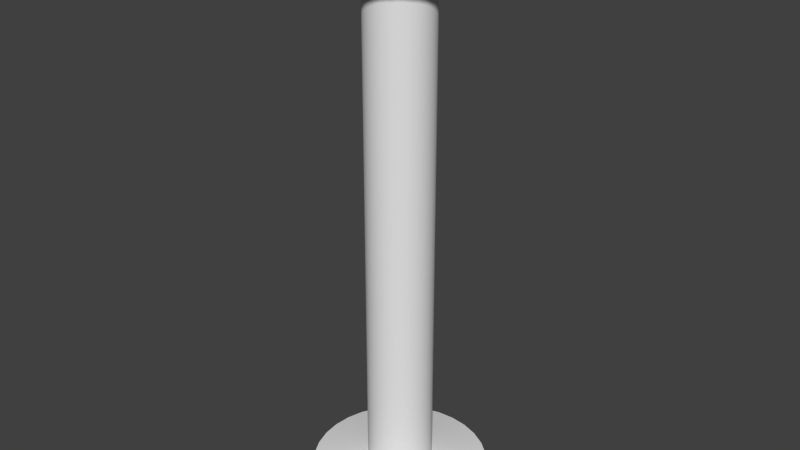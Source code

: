 # Source: tapeMeasureSpool.blend  (saved by Blender 2.76.0; exported with 4.5.12 LTS)
import bpy
from mathutils import Matrix  # noqa: F401  (used for matrix-valued properties, if any)

bpy.ops.wm.read_factory_settings(use_empty=True)
scene = bpy.context.scene
scene.name = 'Scene'

# ---- collections
col_collection_1 = bpy.data.collections.new('Collection 1'); scene.collection.children.link(col_collection_1)

# ---- world
world_world = bpy.data.worlds.new('World'); scene.world = world_world
world_world.color = (0.05088, 0.05088, 0.05088)
world_world.use_sun_shadow = False
world_world.sun_shadow_jitter_overblur = 0.0
world_world.cycles.sampling_method = 'MANUAL'
world_world.cycles.sample_map_resolution = 256

# ---- meshes
me_cylinder = bpy.data.meshes.new('Cylinder')
me_cylinder.from_pydata([(1.119e-07, 0.06525, 0.02156), (1.119e-07, 0.06525, 1.051), (0.01273, 0.06399, 0.02156), (0.01273, 0.06399, 1.051), (0.02497, 0.06028, 0.02156), (0.02497, 0.06028, 1.051), (0.03625, 0.05425, 0.02156), (0.03625, 0.05425, 1.051), (0.04614, 0.04614, 0.02156), (0.04614, 0.04614, 1.051), (0.05425, 0.03625, 0.02156), (0.05425, 0.03625, 1.051), (0.06028, 0.02497, 0.02156), (0.06028, 0.02497, 1.051), (0.06399, 0.01273, 0.02156), (0.06399, 0.01273, 1.051), (0.06525, 2.815e-07, 0.02156), (0.06525, 2.815e-07, 1.051), (0.06399, -0.01273, 0.02156), (0.06399, -0.01273, 1.051), (0.06028, -0.02497, 0.02156), (0.06028, -0.02497, 1.051), (0.05425, -0.03625, 0.02156), (0.05425, -0.03625, 1.051), (0.04614, -0.04614, 0.02156), (0.04614, -0.04614, 1.051), (0.03625, -0.05425, 0.02156), (0.03625, -0.05425, 1.051), (0.02497, -0.06028, 0.02156), (0.02497, -0.06028, 1.051), (0.01273, -0.06399, 0.02156), (0.01273, -0.06399, 1.051), (9.069e-08, -0.06525, 0.02156), (9.069e-08, -0.06525, 1.051), (-0.01273, -0.06399, 0.02156), (-0.01273, -0.06399, 1.051), (-0.02497, -0.06028, 0.02156), (-0.02497, -0.06028, 1.051), (-0.03625, -0.05425, 0.02156), (-0.03625, -0.05425, 1.051), (-0.04614, -0.04614, 0.02156), (-0.04614, -0.04614, 1.051), (-0.05425, -0.03625, 0.02156), (-0.05425, -0.03625, 1.051), (-0.06028, -0.02497, 0.02156), (-0.06028, -0.02497, 1.051), (-0.06399, -0.01273, 0.02156), (-0.06399, -0.01273, 1.051), (-0.06525, 3.396e-07, 0.02156), (-0.06525, 3.396e-07, 1.051), (-0.06399, 0.01273, 0.02156), (-0.06399, 0.01273, 1.051), (-0.06028, 0.02497, 0.02156), (-0.06028, 0.02497, 1.051), (-0.05425, 0.03625, 0.02156), (-0.05425, 0.03625, 1.051), (-0.04614, 0.04614, 0.02156), (-0.04614, 0.04614, 1.051), (-0.03625, 0.05425, 0.02156), (-0.03625, 0.05425, 1.051), (-0.02497, 0.06028, 0.02156), (-0.02497, 0.06028, 1.051), (-0.01273, 0.06399, 0.02156), (-0.01273, 0.06399, 1.051), (0.0347, 0.1745, 1.072), (1.001e-07, 0.1779, 1.072), (0.06807, 0.1643, 1.072), (0.09882, 0.1479, 1.072), (0.1258, 0.1258, 1.072), (0.1479, 0.09882, 1.072), (0.1643, 0.06807, 1.072), (0.1745, 0.0347, 1.072), (0.1779, 2.57e-07, 1.072), (0.1745, -0.0347, 1.072), (0.1643, -0.06807, 1.072), (0.1479, -0.09882, 1.072), (0.1258, -0.1258, 1.072), (0.09882, -0.1479, 1.072), (0.06807, -0.1643, 1.072), (0.0347, -0.1745, 1.072), (4.216e-08, -0.1779, 1.072), (-0.0347, -0.1745, 1.072), (-0.06807, -0.1643, 1.072), (-0.09882, -0.1479, 1.072), (-0.1258, -0.1258, 1.072), (-0.1479, -0.09882, 1.072), (-0.1643, -0.06807, 1.072), (-0.1745, -0.0347, 1.072), (-0.1779, 4.153e-07, 1.072), (-0.1745, 0.0347, 1.072), (-0.1643, 0.06807, 1.072), (-0.1479, 0.09882, 1.072), (-0.1258, 0.1258, 1.072), (-0.09882, 0.1479, 1.072), (-0.06807, 0.1643, 1.072), (-0.0347, 0.1745, 1.072), (1.001e-07, 0.1779, 0.0008282), (0.0347, 0.1745, 0.0008282), (0.06807, 0.1643, 0.0008282), (0.09882, 0.1479, 0.0008282), (0.1258, 0.1258, 0.0008282), (0.1479, 0.09882, 0.0008282), (0.1643, 0.06807, 0.0008282), (0.1745, 0.0347, 0.0008282), (0.1779, 2.57e-07, 0.0008282), (0.1745, -0.0347, 0.0008282), (0.1643, -0.06807, 0.0008282), (0.1479, -0.09882, 0.0008282), (0.1258, -0.1258, 0.0008282), (0.09882, -0.1479, 0.0008282), (0.06807, -0.1643, 0.0008282), (0.0347, -0.1745, 0.0008282), (4.216e-08, -0.1779, 0.0008282), (-0.0347, -0.1745, 0.0008282), (-0.06807, -0.1643, 0.0008282), (-0.09882, -0.1479, 0.0008282), (-0.1258, -0.1258, 0.0008282), (-0.1479, -0.09882, 0.0008282), (-0.1643, -0.06807, 0.0008282), (-0.1745, -0.0347, 0.0008282), (-0.1779, 4.153e-07, 0.0008282), (-0.1745, 0.0347, 0.0008282), (-0.1643, 0.06807, 0.0008282), (-0.1479, 0.09882, 0.0008282), (-0.1258, 0.1258, 0.0008282), (-0.09882, 0.1479, 0.0008282), (-0.06807, 0.1643, 0.0008282), (-0.0347, 0.1745, 0.0008282), (0.0347, 0.1745, 1.117), (1.001e-07, 0.1779, 1.117), (0.06807, 0.1643, 1.117), (0.09882, 0.1479, 1.117), (0.1258, 0.1258, 1.117), (0.1479, 0.09882, 1.117), (0.1643, 0.06807, 1.117), (0.1745, 0.0347, 1.117), (0.1779, 2.57e-07, 1.117), (0.1745, -0.0347, 1.117), (0.1643, -0.06807, 1.117), (0.1479, -0.09882, 1.117), (0.1258, -0.1258, 1.117), (0.09882, -0.1479, 1.117), (0.06807, -0.1643, 1.117), (0.0347, -0.1745, 1.117), (4.216e-08, -0.1779, 1.117), (-0.0347, -0.1745, 1.117), (-0.06807, -0.1643, 1.117), (-0.09882, -0.1479, 1.117), (-0.1258, -0.1258, 1.117), (-0.1479, -0.09882, 1.117), (-0.1643, -0.06807, 1.117), (-0.1745, -0.0347, 1.117), (-0.1779, 4.153e-07, 1.117), (-0.1745, 0.0347, 1.117), (-0.1643, 0.06807, 1.117), (-0.1479, 0.09882, 1.117), (-0.1258, 0.1258, 1.117), (-0.09882, 0.1479, 1.117), (-0.06807, 0.1643, 1.117), (-0.0347, 0.1745, 1.117), (1.001e-07, 0.1779, -0.03605), (0.0347, 0.1745, -0.03605), (0.06807, 0.1643, -0.03605), (0.09882, 0.1479, -0.03605), (0.1258, 0.1258, -0.03605), (0.1479, 0.09882, -0.03605), (0.1643, 0.06807, -0.03605), (0.1745, 0.0347, -0.03605), (0.1779, 2.57e-07, -0.03605), (0.1745, -0.0347, -0.03605), (0.1643, -0.06807, -0.03605), (0.1479, -0.09882, -0.03605), (0.1258, -0.1258, -0.03605), (0.09882, -0.1479, -0.03605), (0.06807, -0.1643, -0.03605), (0.0347, -0.1745, -0.03605), (4.216e-08, -0.1779, -0.03605), (-0.0347, -0.1745, -0.03605), (-0.06807, -0.1643, -0.03605), (-0.09882, -0.1479, -0.03605), (-0.1258, -0.1258, -0.03605), (-0.1479, -0.09882, -0.03605), (-0.1643, -0.06807, -0.03605), (-0.1745, -0.0347, -0.03605), (-0.1779, 4.153e-07, -0.03605), (-0.1745, 0.0347, -0.03605), (-0.1643, 0.06807, -0.03605), (-0.1479, 0.09882, -0.03605), (-0.1258, 0.1258, -0.03605), (-0.09882, 0.1479, -0.03605), (-0.06807, 0.1643, -0.03605), (-0.0347, 0.1745, -0.03605)], [], [(0, 1, 3, 2), (2, 3, 5, 4), (4, 5, 7, 6), (6, 7, 9, 8), (8, 9, 11, 10), (10, 11, 13, 12), (12, 13, 15, 14), (14, 15, 17, 16), (16, 17, 19, 18), (18, 19, 21, 20), (20, 21, 23, 22), (22, 23, 25, 24), (24, 25, 27, 26), (26, 27, 29, 28), (28, 29, 31, 30), (30, 31, 33, 32), (32, 33, 35, 34), (34, 35, 37, 36), (36, 37, 39, 38), (38, 39, 41, 40), (40, 41, 43, 42), (42, 43, 45, 44), (44, 45, 47, 46), (46, 47, 49, 48), (48, 49, 51, 50), (50, 51, 53, 52), (52, 53, 55, 54), (54, 55, 57, 56), (56, 57, 59, 58), (58, 59, 61, 60), (53, 51, 89, 90), (62, 63, 1, 0), (60, 61, 63, 62), (6, 8, 100, 99), (83, 82, 146, 147), (9, 7, 67, 68), (27, 25, 76, 77), (45, 43, 85, 86), (63, 61, 94, 95), (19, 17, 72, 73), (37, 35, 81, 82), (55, 53, 90, 91), (11, 9, 68, 69), (29, 27, 77, 78), (47, 45, 86, 87), (3, 1, 65, 64), (1, 63, 95, 65), (21, 19, 73, 74), (39, 37, 82, 83), (57, 55, 91, 92), (13, 11, 69, 70), (31, 29, 78, 79), (49, 47, 87, 88), (5, 3, 64, 66), (23, 21, 74, 75), (41, 39, 83, 84), (59, 57, 92, 93), (15, 13, 70, 71), (33, 31, 79, 80), (51, 49, 88, 89), (7, 5, 66, 67), (25, 23, 75, 76), (43, 41, 84, 85), (61, 59, 93, 94), (17, 15, 71, 72), (35, 33, 80, 81), (102, 103, 167, 166), (24, 26, 109, 108), (42, 44, 118, 117), (60, 62, 127, 126), (16, 18, 105, 104), (34, 36, 114, 113), (52, 54, 123, 122), (8, 10, 101, 100), (26, 28, 110, 109), (44, 46, 119, 118), (0, 2, 97, 96), (62, 0, 96, 127), (18, 20, 106, 105), (36, 38, 115, 114), (54, 56, 124, 123), (10, 12, 102, 101), (28, 30, 111, 110), (46, 48, 120, 119), (2, 4, 98, 97), (20, 22, 107, 106), (38, 40, 116, 115), (56, 58, 125, 124), (12, 14, 103, 102), (30, 32, 112, 111), (48, 50, 121, 120), (4, 6, 99, 98), (22, 24, 108, 107), (40, 42, 117, 116), (58, 60, 126, 125), (14, 16, 104, 103), (32, 34, 113, 112), (50, 52, 122, 121), (128, 129, 159, 158, 157, 156, 155, 154, 153, 152, 151, 150, 149, 148, 147, 146, 145, 144, 143, 142, 141, 140, 139, 138, 137, 136, 135, 134, 133, 132, 131, 130), (160, 161, 162, 163, 164, 165, 166, 167, 168, 169, 170, 171, 172, 173, 174, 175, 176, 177, 178, 179, 180, 181, 182, 183, 184, 185, 186, 187, 188, 189, 190, 191), (103, 104, 168, 167), (84, 83, 147, 148), (104, 105, 169, 168), (85, 84, 148, 149), (105, 106, 170, 169), (86, 85, 149, 150), (106, 107, 171, 170), (87, 86, 150, 151), (107, 108, 172, 171), (88, 87, 151, 152), (108, 109, 173, 172), (89, 88, 152, 153), (109, 110, 174, 173), (90, 89, 153, 154), (110, 111, 175, 174), (91, 90, 154, 155), (64, 65, 129, 128), (111, 112, 176, 175), (92, 91, 155, 156), (66, 64, 128, 130), (112, 113, 177, 176), (93, 92, 156, 157), (67, 66, 130, 131), (113, 114, 178, 177), (94, 93, 157, 158), (68, 67, 131, 132), (114, 115, 179, 178), (95, 94, 158, 159), (69, 68, 132, 133), (115, 116, 180, 179), (65, 95, 159, 129), (70, 69, 133, 134), (116, 117, 181, 180), (71, 70, 134, 135), (117, 118, 182, 181), (72, 71, 135, 136), (118, 119, 183, 182), (73, 72, 136, 137), (119, 120, 184, 183), (74, 73, 137, 138), (120, 121, 185, 184), (75, 74, 138, 139), (121, 122, 186, 185), (76, 75, 139, 140), (122, 123, 187, 186), (96, 97, 161, 160), (77, 76, 140, 141), (123, 124, 188, 187), (97, 98, 162, 161), (78, 77, 141, 142), (124, 125, 189, 188), (98, 99, 163, 162), (79, 78, 142, 143), (125, 126, 190, 189), (99, 100, 164, 163), (80, 79, 143, 144), (126, 127, 191, 190), (100, 101, 165, 164), (81, 80, 144, 145), (127, 96, 160, 191), (101, 102, 166, 165), (82, 81, 145, 146)])
me_cylinder.polygons.foreach_set('use_smooth', [True] * 162)
_uv = me_cylinder.uv_layers.new(name='UVMap')
_uv.uv.foreach_set('vector', [0.7229, 0.0, 0.7229, 1.0, 0.7113, 1.0, 0.7113, 9.463e-09, 0.7113, 9.463e-09, 0.7113, 1.0, 0.6994, 1.0, 0.6994, 9.463e-09, 0.6994, 9.463e-09, 0.6994, 1.0, 0.6877, 1.0, 0.6877, 9.463e-09, 0.6877, 9.463e-09, 0.6877, 1.0, 0.6767, 1.0, 0.6767, 9.463e-09, 0.6767, 9.463e-09, 0.6767, 1.0, 0.6668, 1.0, 0.6668, 9.463e-09, 0.6668, 9.463e-09, 0.6668, 1.0, 0.6584, 1.0, 0.6584, 9.463e-09, 0.8376, 0.0, 0.8376, 1.0, 0.8277, 1.0, 0.8277, 0.0, 0.8277, 0.0, 0.8277, 1.0, 0.8168, 1.0, 0.8168, 0.0, 0.8168, 0.0, 0.8168, 1.0, 0.8051, 1.0, 0.8051, 9.463e-09, 0.8051, 9.463e-09, 0.8051, 1.0, 0.7932, 1.0, 0.7932, 9.463e-09, 0.7932, 9.463e-09, 0.7932, 1.0, 0.7815, 1.0, 0.7815, 9.463e-09, 0.7815, 9.463e-09, 0.7815, 1.0, 0.7705, 1.0, 0.7705, 9.463e-09, 0.7705, 9.463e-09, 0.7705, 1.0, 0.7606, 1.0, 0.7606, 9.463e-09, 0.7606, 9.463e-09, 0.7606, 1.0, 0.7522, 1.0, 0.7522, 9.463e-09, 0.923, 0.0, 0.923, 1.0, 0.9131, 1.0, 0.9131, 9.463e-09, 0.9131, 9.463e-09, 0.9131, 1.0, 0.9021, 1.0, 0.9021, 0.0, 0.9021, 0.0, 0.9021, 1.0, 0.8905, 1.0, 0.8905, 9.463e-09, 0.8905, 9.463e-09, 0.8905, 1.0, 0.8786, 1.0, 0.8786, 0.0, 0.8786, 0.0, 0.8786, 1.0, 0.8669, 1.0, 0.8669, 0.0, 0.8669, 0.0, 0.8669, 1.0, 0.8559, 1.0, 0.8559, 1.893e-08, 0.8559, 1.893e-08, 0.8559, 1.0, 0.846, 1.0, 0.846, 9.463e-09, 0.846, 9.463e-09, 0.846, 1.0, 0.8376, 1.0, 0.8376, 9.463e-09, 1.0, 9.463e-09, 1.0, 1.0, 0.9901, 1.0, 0.9901, 9.463e-09, 0.9901, 9.463e-09, 0.9901, 1.0, 0.9791, 1.0, 0.9791, 9.463e-09, 0.9791, 9.463e-09, 0.9791, 1.0, 0.9675, 1.0, 0.9675, 1.893e-08, 0.9675, 1.893e-08, 0.9675, 1.0, 0.9556, 1.0, 0.9556, 0.0, 0.9556, 0.0, 0.9556, 1.0, 0.9439, 1.0, 0.9439, 9.463e-09, 0.9439, 9.463e-09, 0.9439, 1.0, 0.9329, 1.0, 0.9329, 9.463e-09, 0.9329, 9.463e-09, 0.9329, 1.0, 0.923, 1.0, 0.923, 9.463e-09, 0.7522, 9.463e-09, 0.7522, 1.0, 0.7438, 1.0, 0.7438, 9.463e-09, 0.5407, 0.4757, 0.5323, 0.4669, 0.5988, 0.3823, 0.6217, 0.4063, 0.7339, 9.463e-09, 0.7339, 1.0, 0.7229, 1.0, 0.7229, 0.0, 0.7438, 9.463e-09, 0.7438, 1.0, 0.7339, 1.0, 0.7339, 9.463e-09, 0.4403, 0.1421, 0.4358, 0.1536, 0.3355, 0.1218, 0.348, 0.09051, 0.1674, 0.7474, 0.1674, 0.7806, 0.1255, 0.7806, 0.1255, 0.7474, 0.5114, 0.5766, 0.5224, 0.5718, 0.5718, 0.6683, 0.5418, 0.6813, 0.4334, 0.5221, 0.4358, 0.5343, 0.3355, 0.5661, 0.3292, 0.5329, 0.4998, 0.4528, 0.4879, 0.4528, 0.4776, 0.3439, 0.51, 0.3439, 0.5519, 0.5343, 0.5542, 0.5221, 0.6584, 0.5329, 0.6521, 0.5661, 0.4553, 0.5649, 0.4652, 0.5718, 0.4159, 0.6683, 0.3889, 0.6495, 0.4553, 0.4669, 0.4469, 0.4757, 0.366, 0.4063, 0.3889, 0.3823, 0.5473, 0.486, 0.5407, 0.4757, 0.6217, 0.4063, 0.6397, 0.4345, 0.4998, 0.579, 0.5114, 0.5766, 0.5418, 0.6813, 0.51, 0.6879, 0.4334, 0.5097, 0.4334, 0.5221, 0.3292, 0.5329, 0.3292, 0.499, 0.5114, 0.4553, 0.4998, 0.4528, 0.51, 0.3439, 0.5418, 0.3506, 0.5407, 0.5561, 0.5473, 0.5458, 0.6397, 0.5974, 0.6217, 0.6256, 0.5473, 0.5458, 0.5519, 0.5343, 0.6521, 0.5661, 0.6397, 0.5974, 0.4469, 0.5561, 0.4553, 0.5649, 0.3889, 0.6495, 0.366, 0.6256, 0.4652, 0.46, 0.4553, 0.4669, 0.3889, 0.3823, 0.4159, 0.3635, 0.5519, 0.4975, 0.5473, 0.486, 0.6397, 0.4345, 0.6521, 0.4658, 0.4879, 0.579, 0.4998, 0.579, 0.51, 0.6879, 0.4776, 0.6879, 0.4358, 0.4975, 0.4334, 0.5097, 0.3292, 0.499, 0.3355, 0.4658, 0.5224, 0.46, 0.5114, 0.4553, 0.5418, 0.3506, 0.5718, 0.3635, 0.5323, 0.5649, 0.5407, 0.5561, 0.6217, 0.6256, 0.5988, 0.6495, 0.4403, 0.5458, 0.4469, 0.5561, 0.366, 0.6256, 0.348, 0.5974, 0.4762, 0.4553, 0.4652, 0.46, 0.4159, 0.3635, 0.4458, 0.3506, 0.5542, 0.5097, 0.5519, 0.4975, 0.6521, 0.4658, 0.6584, 0.499, 0.4762, 0.5766, 0.4879, 0.579, 0.4776, 0.6879, 0.4458, 0.6813, 0.4403, 0.486, 0.4358, 0.4975, 0.3355, 0.4658, 0.348, 0.4345, 0.5323, 0.4669, 0.5224, 0.46, 0.5718, 0.3635, 0.5988, 0.3823, 0.5224, 0.5718, 0.5323, 0.5649, 0.5988, 0.6495, 0.5718, 0.6683, 0.4358, 0.5343, 0.4403, 0.5458, 0.348, 0.5974, 0.3355, 0.5661, 0.4879, 0.4528, 0.4762, 0.4553, 0.4458, 0.3506, 0.4776, 0.3439, 0.5542, 0.5221, 0.5542, 0.5097, 0.6584, 0.499, 0.6584, 0.5329, 0.4652, 0.5718, 0.4762, 0.5766, 0.4458, 0.6813, 0.4159, 0.6683, 0.4469, 0.4757, 0.4403, 0.486, 0.348, 0.4345, 0.366, 0.4063, 0.3635, 0.7119, 0.3635, 0.74, 0.3292, 0.74, 0.3292, 0.7119, 0.4762, 0.2326, 0.4879, 0.2351, 0.4776, 0.3439, 0.4458, 0.3373, 0.5542, 0.1782, 0.5542, 0.1658, 0.6584, 0.155, 0.6584, 0.1889, 0.4879, 0.1089, 0.4762, 0.1113, 0.4458, 0.006609, 0.4776, 0.0, 0.4403, 0.2019, 0.4469, 0.2122, 0.366, 0.2816, 0.348, 0.2534, 0.5323, 0.221, 0.5407, 0.2122, 0.6217, 0.2816, 0.5988, 0.3056, 0.5323, 0.123, 0.5224, 0.1161, 0.5718, 0.01957, 0.5988, 0.03839, 0.4358, 0.1536, 0.4334, 0.1658, 0.3292, 0.155, 0.3355, 0.1218, 0.4879, 0.2351, 0.4998, 0.2351, 0.51, 0.3439, 0.4776, 0.3439, 0.5542, 0.1658, 0.5519, 0.1536, 0.6521, 0.1218, 0.6584, 0.155, 0.4652, 0.1161, 0.4553, 0.123, 0.3889, 0.03839, 0.4159, 0.01957, 0.4762, 0.1113, 0.4652, 0.1161, 0.4159, 0.01957, 0.4458, 0.006609, 0.4469, 0.2122, 0.4553, 0.221, 0.3889, 0.3056, 0.366, 0.2816, 0.5407, 0.2122, 0.5473, 0.2019, 0.6397, 0.2534, 0.6217, 0.2816, 0.5224, 0.1161, 0.5114, 0.1113, 0.5418, 0.006609, 0.5718, 0.01957, 0.4334, 0.1658, 0.4334, 0.1782, 0.3292, 0.1889, 0.3292, 0.155, 0.4998, 0.2351, 0.5114, 0.2326, 0.5418, 0.3373, 0.51, 0.3439, 0.5519, 0.1536, 0.5473, 0.1421, 0.6397, 0.09051, 0.6521, 0.1218, 0.4553, 0.123, 0.4469, 0.1318, 0.366, 0.06235, 0.3889, 0.03839, 0.4553, 0.221, 0.4652, 0.2279, 0.4159, 0.3244, 0.3889, 0.3056, 0.5473, 0.2019, 0.5519, 0.1904, 0.6521, 0.2221, 0.6397, 0.2534, 0.5114, 0.1113, 0.4998, 0.1089, 0.51, 0.0, 0.5418, 0.006609, 0.4334, 0.1782, 0.4358, 0.1904, 0.3355, 0.2221, 0.3292, 0.1889, 0.5114, 0.2326, 0.5224, 0.2279, 0.5718, 0.3244, 0.5418, 0.3373, 0.5473, 0.1421, 0.5407, 0.1318, 0.6217, 0.06235, 0.6397, 0.09051, 0.4469, 0.1318, 0.4403, 0.1421, 0.348, 0.09051, 0.366, 0.06235, 0.4652, 0.2279, 0.4762, 0.2326, 0.4458, 0.3373, 0.4159, 0.3244, 0.5519, 0.1904, 0.5542, 0.1782, 0.6584, 0.1889, 0.6521, 0.2221, 0.4998, 0.1089, 0.4879, 0.1089, 0.4776, 0.0, 0.51, 0.0, 0.4358, 0.1904, 0.4403, 0.2019, 0.348, 0.2534, 0.3355, 0.2221, 0.5224, 0.2279, 0.5323, 0.221, 0.5988, 0.3056, 0.5718, 0.3244, 0.5407, 0.1318, 0.5323, 0.123, 0.5988, 0.03839, 0.6217, 0.06235, 0.2695, 0.3056, 0.2426, 0.3244, 0.2126, 0.3373, 0.1808, 0.3439, 0.1484, 0.3439, 0.1166, 0.3373, 0.08664, 0.3244, 0.05968, 0.3056, 0.03675, 0.2816, 0.01873, 0.2534, 0.006326, 0.2221, 0.0, 0.1889, 3.623e-08, 0.155, 0.006326, 0.1218, 0.01873, 0.09051, 0.03675, 0.06235, 0.05968, 0.03839, 0.08664, 0.01957, 0.1166, 0.006609, 0.1484, 0.0, 0.1808, 5.678e-08, 0.2126, 0.006609, 0.2426, 0.01957, 0.2695, 0.03839, 0.2925, 0.06235, 0.3105, 0.09051, 0.3229, 0.1218, 0.3292, 0.155, 0.3292, 0.1889, 0.3229, 0.2221, 0.3105, 0.2534, 0.2925, 0.2816, 0.2426, 0.3635, 0.2695, 0.3823, 0.2925, 0.4063, 0.3105, 0.4345, 0.3229, 0.4658, 0.3292, 0.499, 0.3292, 0.5329, 0.3229, 0.5661, 0.3105, 0.5974, 0.2925, 0.6256, 0.2695, 0.6495, 0.2426, 0.6683, 0.2126, 0.6813, 0.1808, 0.6879, 0.1484, 0.6879, 0.1166, 0.6813, 0.08664, 0.6683, 0.05968, 0.6495, 0.03675, 0.6256, 0.01873, 0.5974, 0.006326, 0.5661, 0.0, 0.5329, 0.0, 0.499, 0.006326, 0.4658, 0.01873, 0.4345, 0.03675, 0.4063, 0.05968, 0.3823, 0.08664, 0.3635, 0.1166, 0.3506, 0.1484, 0.3439, 0.1808, 0.3439, 0.2126, 0.3506, 0.3635, 0.74, 0.3635, 0.7713, 0.3292, 0.7713, 0.3292, 0.74, 0.1674, 0.7161, 0.1674, 0.7474, 0.1255, 0.7474, 0.1255, 0.7161, 0.3635, 0.7713, 0.3635, 0.8045, 0.3292, 0.8045, 0.3292, 0.7713, 0.1674, 0.6879, 0.1674, 0.7161, 0.1255, 0.7161, 0.1255, 0.6879, 0.3635, 0.8045, 0.3635, 0.8384, 0.3292, 0.8384, 0.3292, 0.8045, 0.04185, 0.7119, 0.04185, 0.6879, 0.0837, 0.6879, 0.0837, 0.7119, 0.3635, 0.8384, 0.3635, 0.8716, 0.3292, 0.8716, 0.3292, 0.8384, 0.04185, 0.74, 0.04185, 0.7119, 0.0837, 0.7119, 0.0837, 0.74, 0.3635, 0.8716, 0.3635, 0.9029, 0.3292, 0.9029, 0.3292, 0.8716, 0.04185, 0.7713, 0.04185, 0.74, 0.0837, 0.74, 0.0837, 0.7713, 0.3635, 0.9029, 0.3635, 0.9311, 0.3292, 0.9311, 0.3292, 0.9029, 0.04185, 0.8045, 0.04185, 0.7713, 0.0837, 0.7713, 0.0837, 0.8045, 0.1674, 0.9311, 0.1674, 0.9072, 0.2017, 0.9072, 0.2017, 0.9311, 0.04185, 0.8384, 0.04185, 0.8045, 0.0837, 0.8045, 0.0837, 0.8384, 0.1674, 0.9072, 0.1674, 0.879, 0.2017, 0.879, 0.2017, 0.9072, 0.04185, 0.8716, 0.04185, 0.8384, 0.0837, 0.8384, 0.0837, 0.8716, 7.246e-08, 0.8045, 1.449e-07, 0.7713, 0.04185, 0.7713, 0.04185, 0.8045, 0.1674, 0.879, 0.1674, 0.8477, 0.2017, 0.8477, 0.2017, 0.879, 0.04185, 0.9029, 0.04185, 0.8716, 0.0837, 0.8716, 0.0837, 0.9029, 7.246e-08, 0.8384, 7.246e-08, 0.8045, 0.04185, 0.8045, 0.04185, 0.8384, 0.1674, 0.8477, 0.1674, 0.8145, 0.2017, 0.8145, 0.2017, 0.8477, 0.04185, 0.9311, 0.04185, 0.9029, 0.0837, 0.9029, 0.0837, 0.9311, 7.246e-08, 0.8716, 7.246e-08, 0.8384, 0.04185, 0.8384, 0.04185, 0.8716, 0.1674, 0.8145, 0.1674, 0.7806, 0.2017, 0.7806, 0.2017, 0.8145, 0.0, 0.7119, 0.0, 0.6879, 0.04185, 0.6879, 0.04185, 0.7119, 7.246e-08, 0.9029, 7.246e-08, 0.8716, 0.04185, 0.8716, 0.04185, 0.9029, 0.1674, 0.7806, 0.1674, 0.7474, 0.2017, 0.7474, 0.2017, 0.7806, 7.246e-08, 0.74, 0.0, 0.7119, 0.04185, 0.7119, 0.04185, 0.74, 1.449e-07, 0.9311, 7.246e-08, 0.9029, 0.04185, 0.9029, 0.04185, 0.9311, 0.1674, 0.7474, 0.1674, 0.7161, 0.2017, 0.7161, 0.2017, 0.7474, 1.449e-07, 0.7713, 7.246e-08, 0.74, 0.04185, 0.74, 0.04185, 0.7713, 0.1255, 0.9072, 0.1255, 0.9311, 0.0837, 0.9311, 0.0837, 0.9072, 0.1674, 0.7161, 0.1674, 0.6879, 0.2017, 0.6879, 0.2017, 0.7161, 0.1255, 0.879, 0.1255, 0.9072, 0.0837, 0.9072, 0.0837, 0.879, 0.2017, 0.9311, 0.2017, 0.9072, 0.236, 0.9072, 0.236, 0.9311, 0.1255, 0.8477, 0.1255, 0.879, 0.0837, 0.879, 0.0837, 0.8477, 0.2017, 0.9072, 0.2017, 0.879, 0.236, 0.879, 0.236, 0.9072, 0.1255, 0.8145, 0.1255, 0.8477, 0.0837, 0.8477, 0.0837, 0.8145, 0.2017, 0.879, 0.2017, 0.8477, 0.236, 0.8477, 0.236, 0.879, 0.1255, 0.7806, 0.1255, 0.8145, 0.0837, 0.8145, 0.0837, 0.7806, 0.2017, 0.8477, 0.2017, 0.8145, 0.236, 0.8145, 0.236, 0.8477, 0.1255, 0.7474, 0.1255, 0.7806, 0.0837, 0.7806, 0.0837, 0.7474, 0.2017, 0.8145, 0.2017, 0.7806, 0.236, 0.7806, 0.236, 0.8145, 0.1255, 0.7161, 0.1255, 0.7474, 0.0837, 0.7474, 0.0837, 0.7161, 0.2017, 0.7806, 0.2017, 0.7474, 0.236, 0.7474, 0.236, 0.7806, 0.2949, 0.8477, 0.2949, 0.8145, 0.3292, 0.8145, 0.3292, 0.8477, 0.1255, 0.6879, 0.1255, 0.7161, 0.0837, 0.7161, 0.0837, 0.6879, 0.2017, 0.7474, 0.2017, 0.7161, 0.236, 0.7161, 0.236, 0.7474, 0.2949, 0.8145, 0.2949, 0.7806, 0.3292, 0.7806, 0.3292, 0.8145, 0.1674, 0.9072, 0.1674, 0.9311, 0.1255, 0.9311, 0.1255, 0.9072, 0.2017, 0.7161, 0.2017, 0.6879, 0.236, 0.6879, 0.236, 0.7161, 0.2949, 0.7806, 0.2949, 0.7474, 0.3292, 0.7474, 0.3292, 0.7806, 0.1674, 0.879, 0.1674, 0.9072, 0.1255, 0.9072, 0.1255, 0.879, 0.2949, 0.9311, 0.2949, 0.9072, 0.3292, 0.9072, 0.3292, 0.9311, 0.2949, 0.7474, 0.2949, 0.7161, 0.3292, 0.7161, 0.3292, 0.7474, 0.1674, 0.8477, 0.1674, 0.879, 0.1255, 0.879, 0.1255, 0.8477, 0.2949, 0.9072, 0.2949, 0.879, 0.3292, 0.879, 0.3292, 0.9072, 0.2949, 0.7161, 0.2949, 0.6879, 0.3292, 0.6879, 0.3292, 0.7161, 0.1674, 0.8145, 0.1674, 0.8477, 0.1255, 0.8477, 0.1255, 0.8145, 0.2949, 0.879, 0.2949, 0.8477, 0.3292, 0.8477, 0.3292, 0.879, 0.3635, 0.6879, 0.3635, 0.7119, 0.3292, 0.7119, 0.3292, 0.6879, 0.1674, 0.7806, 0.1674, 0.8145, 0.1255, 0.8145, 0.1255, 0.7806])
me_cylinder.use_remesh_preserve_volume = False
me_cylinder.use_remesh_preserve_attributes = False
me_cylinder.use_mirror_vertex_groups = False
me_cylinder.update()

# ---- objects
ob_cylinder = bpy.data.objects.new('Cylinder', me_cylinder)

# ---- transforms, parenting, visibility, modifiers, constraints
ob_cylinder.location = (0.0, 0.0, 0.0)
ob_cylinder.lineart.crease_threshold = 0.0
_m = ob_cylinder.modifiers.new('EdgeSplit', 'EDGE_SPLIT')

# ---- collection membership
col_collection_1.objects.link(ob_cylinder)

# ---- scene / render settings (as saved in the file)
scene.frame_start = 1; scene.frame_end = 250; scene.frame_set(1)
scene.render.engine = 'BLENDER_EEVEE_NEXT'
scene.render.resolution_percentage = 50
scene.render.dither_intensity = 0.0
scene.cycles.use_denoising = False
scene.cycles.samples = 10
scene.cycles.sampling_pattern = 'TABULATED_SOBOL'
scene.cycles.light_sampling_threshold = 0.0
scene.cycles.use_adaptive_sampling = False
scene.cycles.use_light_tree = False
scene.cycles.blur_glossy = 0.0
scene.cycles.pixel_filter_type = 'GAUSSIAN'
scene.cycles.sample_clamp_indirect = 0.0
scene.view_settings.view_transform = 'Standard'
bpy.context.view_layer.update()

# ---- added for rendering (the .blend has no active camera and no usable light): camera, sun
cam_auto = bpy.data.cameras.new('AutoCamera')
cam_auto.lens = 50.0
cam_auto.sensor_width = 36.0
cam_auto.clip_end = 1000.0
ob_auto_camera = bpy.data.objects.new('AutoCamera', cam_auto)
scene.collection.objects.link(ob_auto_camera)
ob_auto_camera.location = (1.16362, -1.39635, 1.47118)
ob_auto_camera.rotation_euler = (1.09748, -7.21219e-08, 0.694738)
scene.camera = ob_auto_camera
light_auto_sun = bpy.data.lights.new('AutoSun', 'SUN')
light_auto_sun.energy = 3.0
light_auto_sun.angle = 0.0523599
ob_auto_sun = bpy.data.objects.new('AutoSun', light_auto_sun)
scene.collection.objects.link(ob_auto_sun)
ob_auto_sun.rotation_euler = (0.872665, 0.174533, 0.523599)
bpy.context.view_layer.update()

